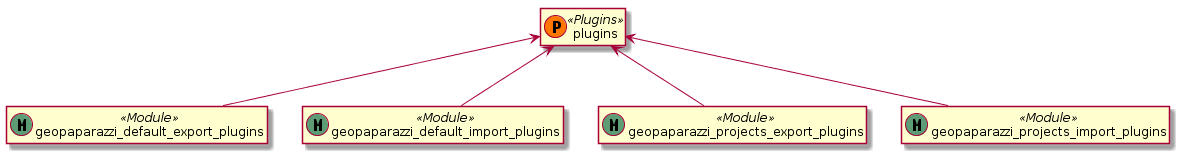

The diagram above was rendered by PlantUML. Its source (embedded in the PNG):
@startuml
class plugins << (P,#FF7700) Plugins >>
class geopaparazzi_default_export_plugins << (M,#5d9d76) Module >>
class geopaparazzi_default_import_plugins << (M,#5d9d76) Module >>
class geopaparazzi_projects_export_plugins << (M,#5d9d76) Module >>
class geopaparazzi_projects_import_plugins << (M,#5d9d76) Module >>

hide members

plugins <-- geopaparazzi_default_export_plugins
plugins <-- geopaparazzi_default_import_plugins
plugins <-- geopaparazzi_projects_export_plugins
plugins <-- geopaparazzi_projects_import_plugins
@enduml